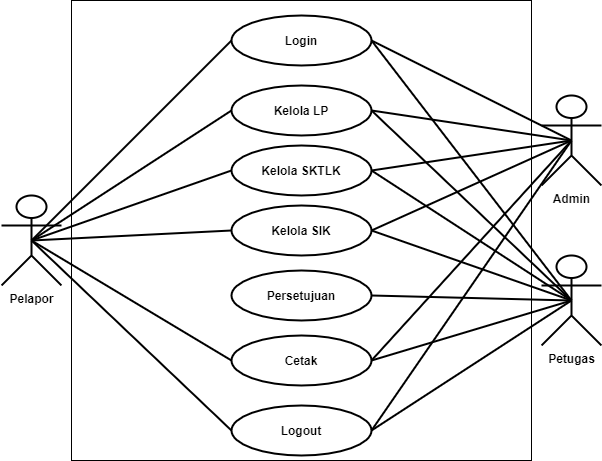

The diagram above was exported from draw.io. Its source (the exported page's mxGraphModel, read from the mxfile embedded in the PNG):
<mxGraphModel dx="868" dy="576" grid="1" gridSize="10" guides="1" tooltips="1" connect="1" arrows="1" fold="1" page="1" pageScale="1" pageWidth="850" pageHeight="1100" math="0" shadow="0">
  <root>
    <mxCell id="0" />
    <mxCell id="1" parent="0" />
    <mxCell id="TkpvNtQgibOjMei_TZbd-1" value="" style="whiteSpace=wrap;html=1;aspect=fixed;" parent="1" vertex="1">
      <mxGeometry x="140" y="15" width="460" height="460" as="geometry" />
    </mxCell>
    <mxCell id="3Cu3UvdYU9OhsFOlSZ6w-1" value="Pelapor" style="shape=umlActor;verticalLabelPosition=bottom;verticalAlign=top;html=1;outlineConnect=0;strokeWidth=2;fontStyle=1" parent="1" vertex="1">
      <mxGeometry x="70" y="210" width="60" height="90" as="geometry" />
    </mxCell>
    <mxCell id="3Cu3UvdYU9OhsFOlSZ6w-2" value="Petugas" style="shape=umlActor;verticalLabelPosition=bottom;verticalAlign=top;html=1;outlineConnect=0;strokeWidth=2;fontStyle=1" parent="1" vertex="1">
      <mxGeometry x="610" y="270" width="60" height="90" as="geometry" />
    </mxCell>
    <mxCell id="rMNltfTS2Zf0s-vjuFCv-1" value="Logout" style="ellipse;whiteSpace=wrap;html=1;strokeWidth=2;fontStyle=1" parent="1" vertex="1">
      <mxGeometry x="300" y="420" width="140" height="50" as="geometry" />
    </mxCell>
    <mxCell id="DrOXFfKIECgwHko9D6uK-1" value="Admin" style="shape=umlActor;verticalLabelPosition=bottom;verticalAlign=top;html=1;outlineConnect=0;strokeWidth=2;fontStyle=1" parent="1" vertex="1">
      <mxGeometry x="610" y="110" width="60" height="90" as="geometry" />
    </mxCell>
    <mxCell id="DrOXFfKIECgwHko9D6uK-4" value="Login" style="ellipse;whiteSpace=wrap;html=1;strokeWidth=2;fontStyle=1" parent="1" vertex="1">
      <mxGeometry x="300" y="30" width="140" height="50" as="geometry" />
    </mxCell>
    <mxCell id="DrOXFfKIECgwHko9D6uK-5" value="Persetujuan" style="ellipse;whiteSpace=wrap;html=1;strokeWidth=2;fontStyle=1" parent="1" vertex="1">
      <mxGeometry x="300" y="285" width="140" height="50" as="geometry" />
    </mxCell>
    <mxCell id="DrOXFfKIECgwHko9D6uK-7" value="Kelola LP&lt;span style=&quot;color: rgba(0 , 0 , 0 , 0) ; font-family: monospace ; font-size: 0px ; font-weight: 400&quot;&gt;%3CmxGraphModel%3E%3Croot%3E%3CmxCell%20id%3D%220%22%2F%3E%3CmxCell%20id%3D%221%22%20parent%3D%220%22%2F%3E%3CmxCell%20id%3D%222%22%20value%3D%22Mengunduh%20%26lt%3Bbr%26gt%3Blaporan%20surat%20masuk%22%20style%3D%22ellipse%3BwhiteSpace%3Dwrap%3Bhtml%3D1%3BstrokeWidth%3D2%3BfontStyle%3D1%22%20vertex%3D%221%22%20parent%3D%221%22%3E%3CmxGeometry%20x%3D%22340%22%20y%3D%22370%22%20width%3D%22140%22%20height%3D%2270%22%20as%3D%22geometry%22%2F%3E%3C%2FmxCell%3E%3C%2Froot%3E%3C%2FmxGraphModel%3E&lt;/span&gt;&lt;span style=&quot;color: rgba(0 , 0 , 0 , 0) ; font-family: monospace ; font-size: 0px ; font-weight: 400&quot;&gt;%3CmxGraphModel%3E%3Croot%3E%3CmxCell%20id%3D%220%22%2F%3E%3CmxCell%20id%3D%221%22%20parent%3D%220%22%2F%3E%3CmxCell%20id%3D%222%22%20value%3D%22Mengunduh%20%26lt%3Bbr%26gt%3Blaporan%20surat%20masuk%22%20style%3D%22ellipse%3BwhiteSpace%3Dwrap%3Bhtml%3D1%3BstrokeWidth%3D2%3BfontStyle%3D1%22%20vertex%3D%221%22%20parent%3D%221%22%3E%3CmxGeometry%20x%3D%22340%22%20y%3D%22370%22%20width%3D%22140%22%20height%3D%2270%22%20as%3D%22geometry%22%2F%3E%3C%2FmxCell%3E%3C%2Froot%3E%3C%2FmxGraphModel%3E&lt;/span&gt;" style="ellipse;whiteSpace=wrap;html=1;strokeWidth=2;fontStyle=1" parent="1" vertex="1">
      <mxGeometry x="300" y="100" width="140" height="50" as="geometry" />
    </mxCell>
    <mxCell id="DrOXFfKIECgwHko9D6uK-13" value="Kelola SKTLK&lt;span style=&quot;color: rgba(0 , 0 , 0 , 0) ; font-family: monospace ; font-size: 0px ; font-weight: 400&quot;&gt;%3CmxGraphModel%3E%3Croot%3E%3CmxCell%20id%3D%220%22%2F%3E%3CmxCell%20id%3D%221%22%20parent%3D%220%22%2F%3E%3CmxCell%20id%3D%222%22%20value%3D%22Mengunduh%20%26lt%3Bbr%26gt%3Blaporan%20surat%20masuk%22%20style%3D%22ellipse%3BwhiteSpace%3Dwrap%3Bhtml%3D1%3BstrokeWidth%3D2%3BfontStyle%3D1%22%20vertex%3D%221%22%20parent%3D%221%22%3E%3CmxGeometry%20x%3D%22340%22%20y%3D%22370%22%20width%3D%22140%22%20height%3D%2270%22%20as%3D%22geometry%22%2F%3E%3C%2FmxCell%3E%3C%2Froot%3E%3C%2FmxGraphModel%3E&lt;/span&gt;&lt;span style=&quot;color: rgba(0 , 0 , 0 , 0) ; font-family: monospace ; font-size: 0px ; font-weight: 400&quot;&gt;%3CmxGraphModel%3E%3Croot%3E%3CmxCell%20id%3D%220%22%2F%3E%3CmxCell%20id%3D%221%22%20parent%3D%220%22%2F%3E%3CmxCell%20id%3D%222%22%20value%3D%22Mengunduh%20%26lt%3Bbr%26gt%3Blaporan%20surat%20masuk%22%20style%3D%22ellipse%3BwhiteSpace%3Dwrap%3Bhtml%3D1%3BstrokeWidth%3D2%3BfontStyle%3D1%22%20vertex%3D%221%22%20parent%3D%221%22%3E%3CmxGeometry%20x%3D%22340%22%20y%3D%22370%22%20width%3D%22140%22%20height%3D%2270%22%20as%3D%22geometry%22%2F%3E%3C%2FmxCell%3E%3C%2Froot%3E%3C%2FmxGraphModel%3E&lt;/span&gt;" style="ellipse;whiteSpace=wrap;html=1;strokeWidth=2;fontStyle=1" parent="1" vertex="1">
      <mxGeometry x="300" y="160" width="140" height="50" as="geometry" />
    </mxCell>
    <mxCell id="DrOXFfKIECgwHko9D6uK-14" value="Kelola SIK&lt;span style=&quot;color: rgba(0 , 0 , 0 , 0) ; font-family: monospace ; font-size: 0px ; font-weight: 400&quot;&gt;%3CmxGraphModel%3E%3Croot%3E%3CmxCell%20id%3D%220%22%2F%3E%3CmxCell%20id%3D%221%22%20parent%3D%220%22%2F%3E%3CmxCell%20id%3D%222%22%20value%3D%22Mengunduh%20%26lt%3Bbr%26gt%3Blaporan%20surat%20masuk%22%20style%3D%22ellipse%3BwhiteSpace%3Dwrap%3Bhtml%3D1%3BstrokeWidth%3D2%3BfontStyle%3D1%22%20vertex%3D%221%22%20parent%3D%221%22%3E%3CmxGeometry%20x%3D%22340%22%20y%3D%22370%22%20width%3D%22140%22%20height%3D%2270%22%20as%3D%22geometry%22%2F%3E%3C%2FmxCell%3E%3C%2Froot%3E%3C%2FmxGraphModel%3E&lt;/span&gt;&lt;span style=&quot;color: rgba(0 , 0 , 0 , 0) ; font-family: monospace ; font-size: 0px ; font-weight: 400&quot;&gt;%3CmxGraphModel%3E%3Croot%3E%3CmxCell%20id%3D%220%22%2F%3E%3CmxCell%20id%3D%221%22%20parent%3D%220%22%2F%3E%3CmxCell%20id%3D%222%22%20value%3D%22Mengunduh%20%26lt%3Bbr%26gt%3Blaporan%20surat%20masuk%22%20style%3D%22ellipse%3BwhiteSpace%3Dwrap%3Bhtml%3D1%3BstrokeWidth%3D2%3BfontStyle%3D1%22%20vertex%3D%221%22%20parent%3D%221%22%3E%3CmxGeometry%20x%3D%22340%22%20y%3D%22370%22%20width%3D%22140%22%20height%3D%2270%22%20as%3D%22geometry%22%2F%3E%3C%2FmxCell%3E%3C%2Froot%3E%3C%2FmxGraphModel%&lt;/span&gt;" style="ellipse;whiteSpace=wrap;html=1;strokeWidth=2;fontStyle=1" parent="1" vertex="1">
      <mxGeometry x="300" y="220" width="140" height="50" as="geometry" />
    </mxCell>
    <mxCell id="DrOXFfKIECgwHko9D6uK-15" value="Cetak&lt;span style=&quot;color: rgba(0 , 0 , 0 , 0) ; font-family: monospace ; font-size: 0px ; font-weight: 400&quot;&gt;%3E%3Croot%3E%3CmxCell%20id%3D%220%22%2F%3E%3CmxCell%20id%3D%221%22%20parent%3D%220%22%2F%3E%3CmxCell%20id%3D%222%22%20value%3D%22Mengunduh%20%26lt%3Bbr%26gt%3Blaporan%20surat%20masuk%22%20style%3D%22ellipse%3BwhiteSpace%3Dwrap%3Bhtml%3D1%3BstrokeWidth%3D2%3BfontStyle%3D1%22%20vertex%3D%221%22%20parent%3D%221%22%3E%3CmxGeometry%20x%3D%22340%22%20y%3D%22370%22%20width%3D%22140%22%20height%3D%2270%22%20as%3D%22geometry%22%2F%3E%3C%2FmxCell%3E%3C%2Froot%3E%3C%2FmxGraphModel%3E&lt;/span&gt;&lt;span style=&quot;color: rgba(0 , 0 , 0 , 0) ; font-family: monospace ; font-size: 0px ; font-weight: 400&quot;&gt;%3CmxGraphModel%3E%3Croot%3E%3CmxCell%20id%3D%220%22%2F%3E%3CmxCell%20id%3D%221%22%20parent%3D%220%22%2F%3E%3CmxCell%20id%3D%222%22%20value%3D%22Mengunduh%20%26lt%3Bbr%26gt%3Blaporan%20surat%20masuk%22%20style%3D%22ellipse%3BwhiteSpace%3Dwrap%3Bhtml%3D1%3BstrokeWidth%3D2%3BfontStyle%3D1%22%20vertex%3D%221%22%20parent%3D%221%22%3E%3CmxGeometry%20x%3D%22340%22%20y%3D%22370%22%20width%3D%22140%22%20height%3D%2270%22%20as%3D%22geometry%22%2F%3E%3C%2FmxCell%3E%3C%2Froot%3E%3C%2FmxGraphModel%&lt;/span&gt;" style="ellipse;whiteSpace=wrap;html=1;strokeWidth=2;fontStyle=1" parent="1" vertex="1">
      <mxGeometry x="300" y="350" width="140" height="50" as="geometry" />
    </mxCell>
    <mxCell id="DrOXFfKIECgwHko9D6uK-17" value="" style="endArrow=none;html=1;rounded=0;strokeWidth=2;entryX=0;entryY=0.5;entryDx=0;entryDy=0;exitX=0.5;exitY=0.5;exitDx=0;exitDy=0;exitPerimeter=0;" parent="1" source="3Cu3UvdYU9OhsFOlSZ6w-1" target="DrOXFfKIECgwHko9D6uK-4" edge="1">
      <mxGeometry width="50" height="50" relative="1" as="geometry">
        <mxPoint x="210" y="-235" as="sourcePoint" />
        <mxPoint x="340" y="-90" as="targetPoint" />
      </mxGeometry>
    </mxCell>
    <mxCell id="DrOXFfKIECgwHko9D6uK-18" value="" style="endArrow=none;html=1;rounded=0;strokeWidth=2;entryX=0;entryY=0.5;entryDx=0;entryDy=0;exitX=0.5;exitY=0.5;exitDx=0;exitDy=0;exitPerimeter=0;" parent="1" source="3Cu3UvdYU9OhsFOlSZ6w-1" target="DrOXFfKIECgwHko9D6uK-7" edge="1">
      <mxGeometry width="50" height="50" relative="1" as="geometry">
        <mxPoint x="120" y="265" as="sourcePoint" />
        <mxPoint x="310" y="65" as="targetPoint" />
      </mxGeometry>
    </mxCell>
    <mxCell id="DrOXFfKIECgwHko9D6uK-19" value="" style="endArrow=none;html=1;rounded=0;strokeWidth=2;entryX=0;entryY=0.5;entryDx=0;entryDy=0;exitX=0.5;exitY=0.5;exitDx=0;exitDy=0;exitPerimeter=0;" parent="1" source="3Cu3UvdYU9OhsFOlSZ6w-1" target="DrOXFfKIECgwHko9D6uK-13" edge="1">
      <mxGeometry width="50" height="50" relative="1" as="geometry">
        <mxPoint x="120" y="265" as="sourcePoint" />
        <mxPoint x="310" y="135" as="targetPoint" />
      </mxGeometry>
    </mxCell>
    <mxCell id="DrOXFfKIECgwHko9D6uK-20" value="" style="endArrow=none;html=1;rounded=0;strokeWidth=2;entryX=0;entryY=0.5;entryDx=0;entryDy=0;exitX=0.5;exitY=0.5;exitDx=0;exitDy=0;exitPerimeter=0;" parent="1" source="3Cu3UvdYU9OhsFOlSZ6w-1" target="DrOXFfKIECgwHko9D6uK-14" edge="1">
      <mxGeometry width="50" height="50" relative="1" as="geometry">
        <mxPoint x="120" y="265" as="sourcePoint" />
        <mxPoint x="310" y="195" as="targetPoint" />
      </mxGeometry>
    </mxCell>
    <mxCell id="DrOXFfKIECgwHko9D6uK-24" value="" style="endArrow=none;html=1;rounded=0;strokeWidth=2;exitX=0.5;exitY=0.5;exitDx=0;exitDy=0;exitPerimeter=0;entryX=0;entryY=0.5;entryDx=0;entryDy=0;" parent="1" source="3Cu3UvdYU9OhsFOlSZ6w-1" target="rMNltfTS2Zf0s-vjuFCv-1" edge="1">
      <mxGeometry width="50" height="50" relative="1" as="geometry">
        <mxPoint x="120" y="265" as="sourcePoint" />
        <mxPoint x="310" y="450" as="targetPoint" />
      </mxGeometry>
    </mxCell>
    <mxCell id="DrOXFfKIECgwHko9D6uK-25" value="" style="endArrow=none;html=1;rounded=0;strokeWidth=2;entryX=0.5;entryY=0.5;entryDx=0;entryDy=0;exitX=1;exitY=0.5;exitDx=0;exitDy=0;entryPerimeter=0;" parent="1" source="DrOXFfKIECgwHko9D6uK-4" target="3Cu3UvdYU9OhsFOlSZ6w-2" edge="1">
      <mxGeometry width="50" height="50" relative="1" as="geometry">
        <mxPoint x="120" y="265" as="sourcePoint" />
        <mxPoint x="310" y="390" as="targetPoint" />
      </mxGeometry>
    </mxCell>
    <mxCell id="DrOXFfKIECgwHko9D6uK-26" value="" style="endArrow=none;html=1;rounded=0;strokeWidth=2;exitX=1;exitY=0.5;exitDx=0;exitDy=0;entryX=0.5;entryY=0.5;entryDx=0;entryDy=0;entryPerimeter=0;" parent="1" source="DrOXFfKIECgwHko9D6uK-7" target="3Cu3UvdYU9OhsFOlSZ6w-2" edge="1">
      <mxGeometry width="50" height="50" relative="1" as="geometry">
        <mxPoint x="450" y="65" as="sourcePoint" />
        <mxPoint x="660" y="430" as="targetPoint" />
      </mxGeometry>
    </mxCell>
    <mxCell id="DrOXFfKIECgwHko9D6uK-27" value="" style="endArrow=none;html=1;rounded=0;strokeWidth=2;exitX=1;exitY=0.5;exitDx=0;exitDy=0;entryX=0.5;entryY=0.5;entryDx=0;entryDy=0;entryPerimeter=0;" parent="1" source="DrOXFfKIECgwHko9D6uK-13" target="3Cu3UvdYU9OhsFOlSZ6w-2" edge="1">
      <mxGeometry width="50" height="50" relative="1" as="geometry">
        <mxPoint x="450" y="135" as="sourcePoint" />
        <mxPoint x="670" y="435" as="targetPoint" />
      </mxGeometry>
    </mxCell>
    <mxCell id="DrOXFfKIECgwHko9D6uK-28" value="" style="endArrow=none;html=1;rounded=0;strokeWidth=2;exitX=1;exitY=0.5;exitDx=0;exitDy=0;entryX=0.5;entryY=0.5;entryDx=0;entryDy=0;entryPerimeter=0;" parent="1" source="DrOXFfKIECgwHko9D6uK-14" target="3Cu3UvdYU9OhsFOlSZ6w-2" edge="1">
      <mxGeometry width="50" height="50" relative="1" as="geometry">
        <mxPoint x="450" y="195" as="sourcePoint" />
        <mxPoint x="620" y="455" as="targetPoint" />
      </mxGeometry>
    </mxCell>
    <mxCell id="DrOXFfKIECgwHko9D6uK-29" value="" style="endArrow=none;html=1;rounded=0;strokeWidth=2;exitX=1;exitY=0.5;exitDx=0;exitDy=0;entryX=0.5;entryY=0.5;entryDx=0;entryDy=0;entryPerimeter=0;" parent="1" source="DrOXFfKIECgwHko9D6uK-5" target="3Cu3UvdYU9OhsFOlSZ6w-2" edge="1">
      <mxGeometry width="50" height="50" relative="1" as="geometry">
        <mxPoint x="450" y="255" as="sourcePoint" />
        <mxPoint x="680" y="435" as="targetPoint" />
      </mxGeometry>
    </mxCell>
    <mxCell id="DrOXFfKIECgwHko9D6uK-31" value="" style="endArrow=none;html=1;rounded=0;strokeWidth=2;exitX=1;exitY=0.5;exitDx=0;exitDy=0;entryX=0.5;entryY=0.5;entryDx=0;entryDy=0;entryPerimeter=0;" parent="1" source="DrOXFfKIECgwHko9D6uK-15" target="3Cu3UvdYU9OhsFOlSZ6w-2" edge="1">
      <mxGeometry width="50" height="50" relative="1" as="geometry">
        <mxPoint x="450" y="390" as="sourcePoint" />
        <mxPoint x="740" y="430" as="targetPoint" />
      </mxGeometry>
    </mxCell>
    <mxCell id="DrOXFfKIECgwHko9D6uK-32" value="" style="endArrow=none;html=1;rounded=0;strokeWidth=2;exitX=1;exitY=0.5;exitDx=0;exitDy=0;entryX=0.5;entryY=0.5;entryDx=0;entryDy=0;entryPerimeter=0;" parent="1" source="rMNltfTS2Zf0s-vjuFCv-1" target="3Cu3UvdYU9OhsFOlSZ6w-2" edge="1">
      <mxGeometry width="50" height="50" relative="1" as="geometry">
        <mxPoint x="450" y="450" as="sourcePoint" />
        <mxPoint x="740" y="430" as="targetPoint" />
      </mxGeometry>
    </mxCell>
    <mxCell id="DrOXFfKIECgwHko9D6uK-33" value="" style="endArrow=none;html=1;rounded=0;strokeWidth=2;exitX=1;exitY=0.5;exitDx=0;exitDy=0;entryX=0.5;entryY=0.5;entryDx=0;entryDy=0;entryPerimeter=0;" parent="1" source="rMNltfTS2Zf0s-vjuFCv-1" target="DrOXFfKIECgwHko9D6uK-1" edge="1">
      <mxGeometry width="50" height="50" relative="1" as="geometry">
        <mxPoint x="450" y="520" as="sourcePoint" />
        <mxPoint x="740" y="430" as="targetPoint" />
      </mxGeometry>
    </mxCell>
    <mxCell id="DrOXFfKIECgwHko9D6uK-34" value="" style="endArrow=none;html=1;rounded=0;strokeWidth=2;exitX=1;exitY=0.5;exitDx=0;exitDy=0;entryX=0.5;entryY=0.5;entryDx=0;entryDy=0;entryPerimeter=0;" parent="1" source="DrOXFfKIECgwHko9D6uK-15" target="DrOXFfKIECgwHko9D6uK-1" edge="1">
      <mxGeometry width="50" height="50" relative="1" as="geometry">
        <mxPoint x="450" y="520" as="sourcePoint" />
        <mxPoint x="740" y="140" as="targetPoint" />
      </mxGeometry>
    </mxCell>
    <mxCell id="DrOXFfKIECgwHko9D6uK-36" value="" style="endArrow=none;html=1;rounded=0;strokeWidth=2;exitX=1;exitY=0.5;exitDx=0;exitDy=0;entryX=0.5;entryY=0.5;entryDx=0;entryDy=0;entryPerimeter=0;" parent="1" source="DrOXFfKIECgwHko9D6uK-14" target="DrOXFfKIECgwHko9D6uK-1" edge="1">
      <mxGeometry width="50" height="50" relative="1" as="geometry">
        <mxPoint x="450" y="390" as="sourcePoint" />
        <mxPoint x="740" y="140" as="targetPoint" />
      </mxGeometry>
    </mxCell>
    <mxCell id="DrOXFfKIECgwHko9D6uK-37" value="" style="endArrow=none;html=1;rounded=0;strokeWidth=2;exitX=1;exitY=0.5;exitDx=0;exitDy=0;entryX=0.5;entryY=0.5;entryDx=0;entryDy=0;entryPerimeter=0;" parent="1" source="DrOXFfKIECgwHko9D6uK-13" target="DrOXFfKIECgwHko9D6uK-1" edge="1">
      <mxGeometry width="50" height="50" relative="1" as="geometry">
        <mxPoint x="450" y="255" as="sourcePoint" />
        <mxPoint x="740" y="140" as="targetPoint" />
      </mxGeometry>
    </mxCell>
    <mxCell id="DrOXFfKIECgwHko9D6uK-38" value="" style="endArrow=none;html=1;rounded=0;strokeWidth=2;exitX=1;exitY=0.5;exitDx=0;exitDy=0;entryX=0.5;entryY=0.5;entryDx=0;entryDy=0;entryPerimeter=0;" parent="1" source="DrOXFfKIECgwHko9D6uK-7" target="DrOXFfKIECgwHko9D6uK-1" edge="1">
      <mxGeometry width="50" height="50" relative="1" as="geometry">
        <mxPoint x="450" y="195" as="sourcePoint" />
        <mxPoint x="740" y="140" as="targetPoint" />
      </mxGeometry>
    </mxCell>
    <mxCell id="DrOXFfKIECgwHko9D6uK-39" value="" style="endArrow=none;html=1;rounded=0;strokeWidth=2;exitX=1;exitY=0.5;exitDx=0;exitDy=0;entryX=0.5;entryY=0.5;entryDx=0;entryDy=0;entryPerimeter=0;" parent="1" source="DrOXFfKIECgwHko9D6uK-4" target="DrOXFfKIECgwHko9D6uK-1" edge="1">
      <mxGeometry width="50" height="50" relative="1" as="geometry">
        <mxPoint x="450" y="135" as="sourcePoint" />
        <mxPoint x="750" y="65" as="targetPoint" />
      </mxGeometry>
    </mxCell>
    <mxCell id="oCtwJxhCqqyJNWw76yzj-2" value="" style="endArrow=none;html=1;rounded=0;strokeWidth=2;exitX=0.5;exitY=0.5;exitDx=0;exitDy=0;exitPerimeter=0;entryX=0;entryY=0.5;entryDx=0;entryDy=0;" edge="1" parent="1" source="3Cu3UvdYU9OhsFOlSZ6w-1" target="DrOXFfKIECgwHko9D6uK-15">
      <mxGeometry width="50" height="50" relative="1" as="geometry">
        <mxPoint x="110" y="265" as="sourcePoint" />
        <mxPoint x="310" y="455" as="targetPoint" />
      </mxGeometry>
    </mxCell>
  </root>
</mxGraphModel>